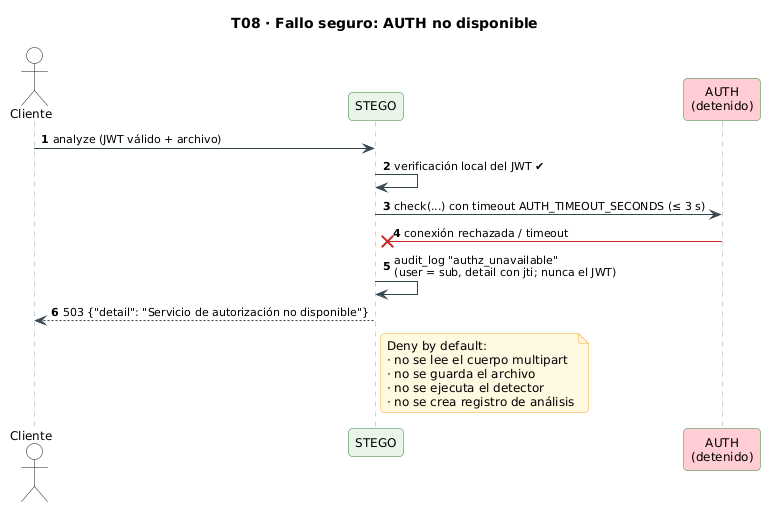

The diagram above was rendered by PlantUML. Its source (embedded in the PNG):
@startuml 06-secuencia-fallo-seguro
!include _estilo.iuml
title T08 · Fallo seguro: AUTH no disponible
autonumber

actor Cliente
participant "STEGO" as S
participant "AUTH\n(detenido)" as A #FFCDD2

Cliente -> S : analyze (JWT válido + archivo)
S -> S : verificación local del JWT ✔
S -> A : check(...) con timeout AUTH_TIMEOUT_SECONDS (≤ 3 s)
A -[#C62828]x S : conexión rechazada / timeout
S -> S : audit_log "authz_unavailable"\n(user = sub, detail con jti; nunca el JWT)
S --> Cliente : 503 {"detail": "Servicio de autorización no disponible"}

note right of S
  Deny by default:
  · no se lee el cuerpo multipart
  · no se guarda el archivo
  · no se ejecuta el detector
  · no se crea registro de análisis
end note
@enduml